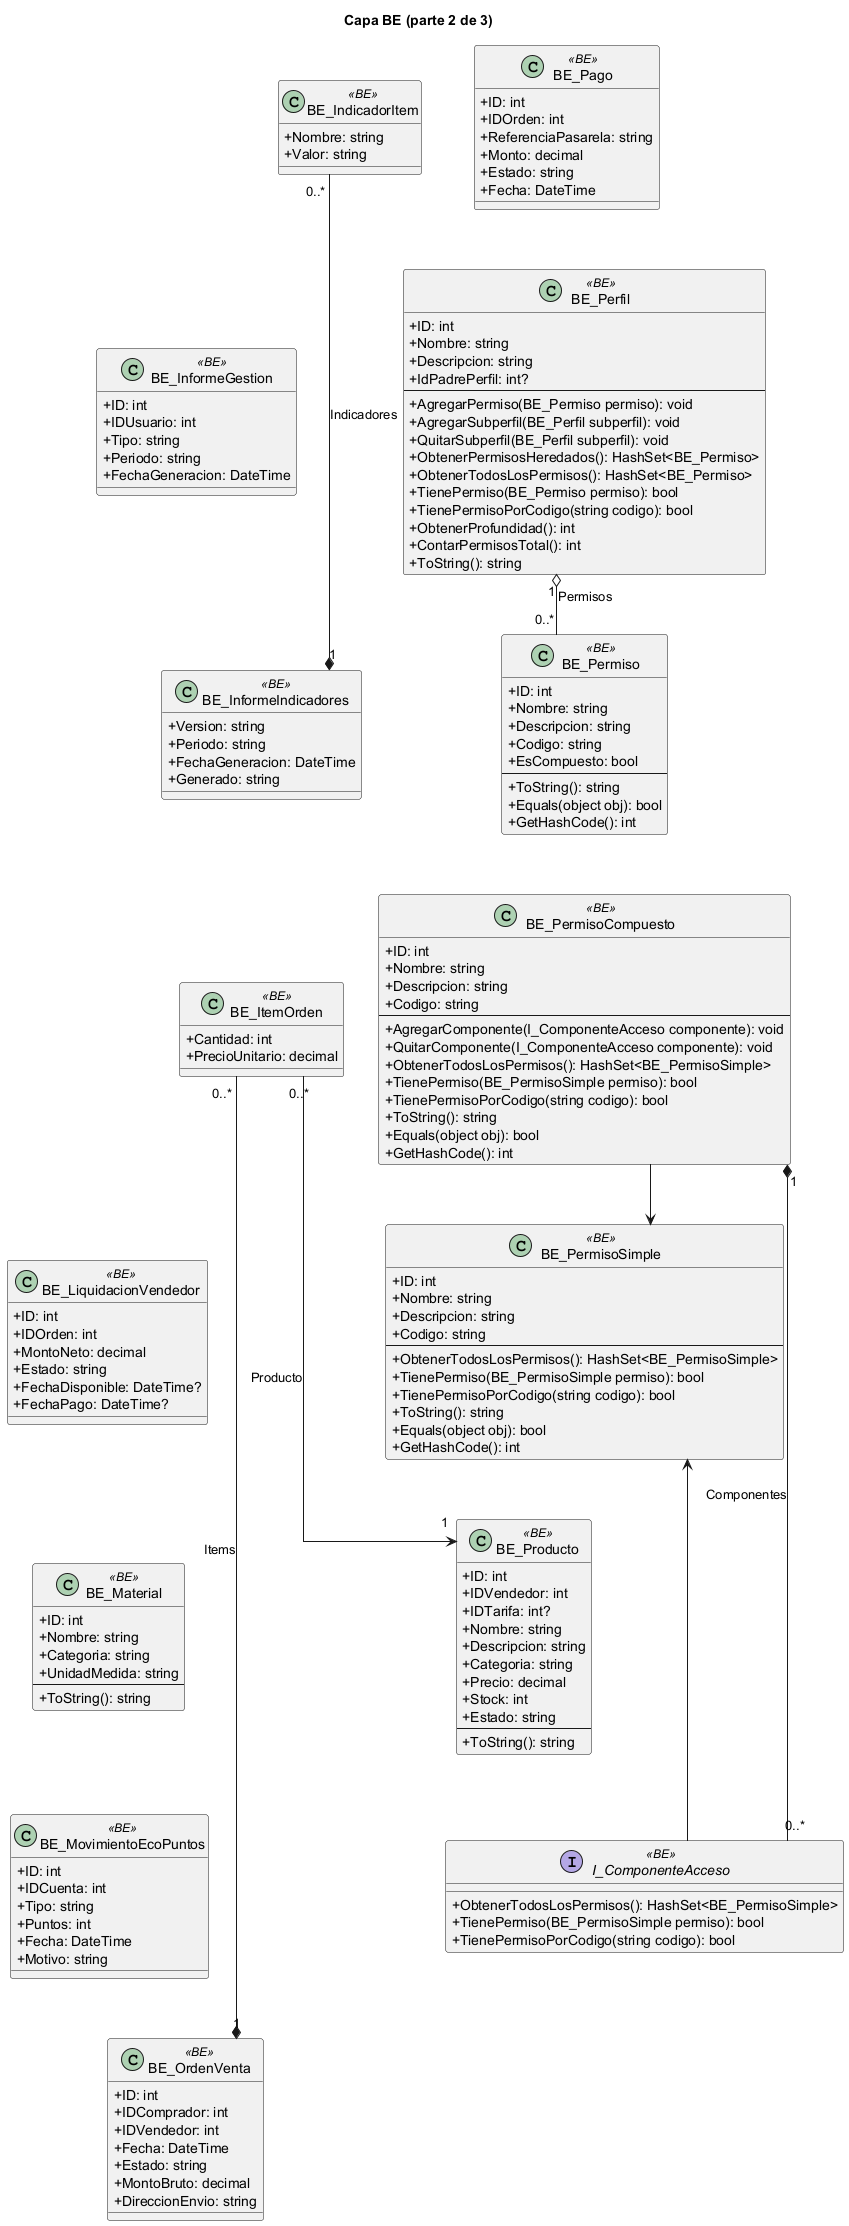

The diagram above was rendered by PlantUML. Its source (embedded in the PNG):
@startuml
skinparam classAttributeIconSize 0
skinparam linetype ortho
title Capa BE (parte 2 de 3)
class "BE_IndicadorItem" as BE_IndicadorItem <<BE>> {
  +Nombre: string
  +Valor: string
}
class "BE_InformeGestion" as BE_InformeGestion <<BE>> {
  +ID: int
  +IDUsuario: int
  +Tipo: string
  +Periodo: string
  +FechaGeneracion: DateTime
}
class "BE_InformeIndicadores" as BE_InformeIndicadores <<BE>> {
  +Version: string
  +Periodo: string
  +FechaGeneracion: DateTime
  +Generado: string
}
class "BE_ItemOrden" as BE_ItemOrden <<BE>> {
  +Cantidad: int
  +PrecioUnitario: decimal
}
class "BE_LiquidacionVendedor" as BE_LiquidacionVendedor <<BE>> {
  +ID: int
  +IDOrden: int
  +MontoNeto: decimal
  +Estado: string
  +FechaDisponible: DateTime?
  +FechaPago: DateTime?
}
class "BE_Material" as BE_Material <<BE>> {
  +ID: int
  +Nombre: string
  +Categoria: string
  +UnidadMedida: string
  --
  +ToString(): string
}
class "BE_MovimientoEcoPuntos" as BE_MovimientoEcoPuntos <<BE>> {
  +ID: int
  +IDCuenta: int
  +Tipo: string
  +Puntos: int
  +Fecha: DateTime
  +Motivo: string
}
class "BE_OrdenVenta" as BE_OrdenVenta <<BE>> {
  +ID: int
  +IDComprador: int
  +IDVendedor: int
  +Fecha: DateTime
  +Estado: string
  +MontoBruto: decimal
  +DireccionEnvio: string
}
class "BE_Pago" as BE_Pago <<BE>> {
  +ID: int
  +IDOrden: int
  +ReferenciaPasarela: string
  +Monto: decimal
  +Estado: string
  +Fecha: DateTime
}
class "BE_Perfil" as BE_Perfil <<BE>> {
  +ID: int
  +Nombre: string
  +Descripcion: string
  +IdPadrePerfil: int?
  --
  +AgregarPermiso(BE_Permiso permiso): void
  +AgregarSubperfil(BE_Perfil subperfil): void
  +QuitarSubperfil(BE_Perfil subperfil): void
  +ObtenerPermisosHeredados(): HashSet<BE_Permiso>
  +ObtenerTodosLosPermisos(): HashSet<BE_Permiso>
  +TienePermiso(BE_Permiso permiso): bool
  +TienePermisoPorCodigo(string codigo): bool
  +ObtenerProfundidad(): int
  +ContarPermisosTotal(): int
  +ToString(): string
}
class "BE_Permiso" as BE_Permiso <<BE>> {
  +ID: int
  +Nombre: string
  +Descripcion: string
  +Codigo: string
  +EsCompuesto: bool
  --
  +ToString(): string
  +Equals(object obj): bool
  +GetHashCode(): int
}
class "BE_PermisoCompuesto" as BE_PermisoCompuesto <<BE>> {
  +ID: int
  +Nombre: string
  +Descripcion: string
  +Codigo: string
  --
  +AgregarComponente(I_ComponenteAcceso componente): void
  +QuitarComponente(I_ComponenteAcceso componente): void
  +ObtenerTodosLosPermisos(): HashSet<BE_PermisoSimple>
  +TienePermiso(BE_PermisoSimple permiso): bool
  +TienePermisoPorCodigo(string codigo): bool
  +ToString(): string
  +Equals(object obj): bool
  +GetHashCode(): int
}
class "BE_PermisoSimple" as BE_PermisoSimple <<BE>> {
  +ID: int
  +Nombre: string
  +Descripcion: string
  +Codigo: string
  --
  +ObtenerTodosLosPermisos(): HashSet<BE_PermisoSimple>
  +TienePermiso(BE_PermisoSimple permiso): bool
  +TienePermisoPorCodigo(string codigo): bool
  +ToString(): string
  +Equals(object obj): bool
  +GetHashCode(): int
}
class "BE_Producto" as BE_Producto <<BE>> {
  +ID: int
  +IDVendedor: int
  +IDTarifa: int?
  +Nombre: string
  +Descripcion: string
  +Categoria: string
  +Precio: decimal
  +Stock: int
  +Estado: string
  --
  +ToString(): string
}
interface "I_ComponenteAcceso" as I_ComponenteAcceso <<BE>> {
  +ObtenerTodosLosPermisos(): HashSet<BE_PermisoSimple>
  +TienePermiso(BE_PermisoSimple permiso): bool
  +TienePermisoPorCodigo(string codigo): bool
}
BE_IndicadorItem -[hidden]down- BE_InformeGestion
BE_InformeGestion -[hidden]down- BE_InformeIndicadores
BE_InformeIndicadores -[hidden]down- BE_ItemOrden
BE_ItemOrden -[hidden]down- BE_LiquidacionVendedor
BE_LiquidacionVendedor -[hidden]down- BE_Material
BE_Material -[hidden]down- BE_MovimientoEcoPuntos
BE_MovimientoEcoPuntos -[hidden]down- BE_OrdenVenta
BE_Pago -[hidden]down- BE_Perfil
BE_Perfil -[hidden]down- BE_Permiso
BE_Permiso -[hidden]down- BE_PermisoCompuesto
BE_PermisoCompuesto -[hidden]down- BE_PermisoSimple
BE_PermisoSimple -[hidden]down- BE_Producto
BE_Producto -[hidden]down- I_ComponenteAcceso
BE_IndicadorItem -[hidden]right- BE_Pago
BE_InformeIndicadores "1" *-- "0..*" BE_IndicadorItem : Indicadores
BE_ItemOrden "0..*" --> "1" BE_Producto : Producto
BE_OrdenVenta "1" *-- "0..*" BE_ItemOrden : Items
BE_Perfil "1" o-- "0..*" BE_Permiso : Permisos
BE_PermisoCompuesto "1" *-- "0..*" I_ComponenteAcceso : Componentes
BE_PermisoCompuesto --> BE_PermisoSimple
I_ComponenteAcceso --> BE_PermisoSimple
@enduml